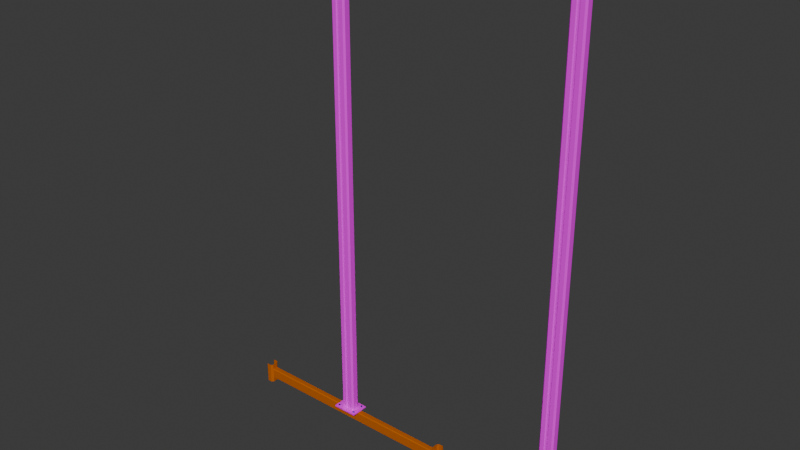 # Source: shelves.blend  (saved by Blender 5.1.30; exported with 4.5.12 LTS)
import bpy
from mathutils import Matrix  # noqa: F401  (used for matrix-valued properties, if any)

bpy.ops.wm.read_factory_settings(use_empty=True)
scene = bpy.context.scene
scene.name = 'Scene'

# ---- collections
col_post = bpy.data.collections.new('post'); scene.collection.children.link(col_post)
col_beam = bpy.data.collections.new('beam'); scene.collection.children.link(col_beam)

# ---- images (referenced by path relative to the original .blend; pixels are not part of the script)
import os
ASSET_DIR = os.environ.get("B2B_ASSET_DIR", "")  # directory of the original .blend (textures are referenced by path, not embedded)
HERE = os.path.dirname(os.path.abspath(__file__))  # packed textures are extracted next to this script under _unpacked/

def load_image(name, relpath, width, height, colorspace="sRGB"):
    """Load a texture the original file referenced (path relative to the .blend, or extracted next to this script)."""
    p = next((c for c in (os.path.join(HERE, relpath), os.path.join(ASSET_DIR, relpath)) if relpath and os.path.exists(c)), "")
    if p:
        img = bpy.data.images.load(p, check_existing=True)
        img.name = name
    else:  # same state as the original file: an image datablock whose file is absent (Cycles renders it pink)
        img = bpy.data.images.new(name, width, height)
        img.source = "FILE"
        img.filepath = "//" + (relpath or name)
    img.colorspace_settings.name = colorspace
    return img
img_shelf_post_painted_with_holes_png = load_image('shelf-post_painted_with_holes.png', 'textures/shelf-post_painted_with_holes.png', 1024, 1024, 'sRGB')
img_imphenziapixpal_emission_png = load_image('ImphenziaPixPal-Emission.png', '_unpacked/ImphenziaPixel-Emission.d2b62fc8.png', 128, 128, 'sRGB')
img_imphenziapixpal_attributes_png = load_image('ImphenziaPixPal-Attributes.png', '_unpacked/ImphenziaPixel-Attributes.21da9614.png', 128, 128, 'sRGB')
img_imphenziapixpal_basecolor_png = load_image('ImphenziaPixPal-BaseColor.png', '_unpacked/ImphenziaPixel-BaseColor.e97722d7.png', 128, 128, 'sRGB')

# ---- materials (node trees are filled in below, after node groups)
mat_post = bpy.data.materials.new('post')
mat_imphenziapixpal = bpy.data.materials.new('ImphenziaPixPal')
mat_imphenziapixpal.alpha_threshold = 0.0
mat_imphenziapixpal.use_backface_culling_lightprobe_volume = False
mat_imphenziapixpal.use_transparent_shadow = False
mat_imphenziapixpal.roughness = 0.5
mat_imphenziapixpal.line_color = (0.0, 0.0, 0.0, 1.0)

# ---- material node trees
mat_post.use_nodes = True; mat_post.node_tree.nodes.clear()
_N = mat_post.node_tree.nodes; _L = mat_post.node_tree.links
n0 = _N.new('ShaderNodeBsdfPrincipled'); n0.name = 'Principled BSDF'; n0.location = (-200, 100)
n1 = _N.new('ShaderNodeOutputMaterial'); n1.name = 'Material Output'; n1.location = (200, 100)
n2 = _N.new('ShaderNodeTexImage'); n2.name = 'Image Texture'; n2.location = (-516, 80)
n2.image = img_shelf_post_painted_with_holes_png
_L.new(n0.outputs[0], n1.inputs[0])
_L.new(n2.outputs[0], n0.inputs[0])
_L.new(n2.outputs[1], n0.inputs[4])
n1.is_active_output = True
mat_imphenziapixpal.use_nodes = True; mat_imphenziapixpal.node_tree.nodes.clear()
_N = mat_imphenziapixpal.node_tree.nodes; _L = mat_imphenziapixpal.node_tree.links
n0 = _N.new('ShaderNodeOutputMaterial'); n0.name = 'Material Output'; n0.location = (2662, 1040)
n1 = _N.new('ShaderNodeBsdfPrincipled'); n1.name = 'Principled BSDF'; n1.location = (2354, 1081)
n1.distribution = 'GGX'
n1.subsurface_method = 'RANDOM_WALK_SKIN'
n1.inputs[3].default_value = 1.45
n1.inputs[13].default_value = 0.1412
n1.inputs[28].default_value = 20.0
n2 = _N.new('ShaderNodeMath'); n2.name = 'Math'; n2.location = (698, -164)
n2.operation = 'SUBTRACT'
n2.inputs[0].default_value = 1.0
n3 = _N.new('ShaderNodeMath'); n3.name = 'Math.003'; n3.location = (406, -221)
n3.operation = 'MULTIPLY'
n4 = _N.new('ShaderNodeMath'); n4.name = 'Math.002'; n4.location = (213, -316)
n4.operation = 'DIVIDE'
n4.inputs[1].default_value = 36.0
n5 = _N.new('ShaderNodeSeparateColor'); n5.name = 'Separate Color'; n5.location = (334, -74)
n6 = _N.new('ShaderNodeMath'); n6.name = 'Math.001'; n6.location = (592, -170)
n6.operation = 'SUBTRACT'
n7 = _N.new('ShaderNodeSeparateXYZ'); n7.name = 'Separate XYZ'; n7.location = (403, -71)
n8 = _N.new('ShaderNodeCombineXYZ'); n8.name = 'Combine XYZ'; n8.location = (782, -48)
n9 = _N.new('ShaderNodeTexCoord'); n9.name = 'Texture Coordinate'; n9.location = (78, -36)
n10 = _N.new('ShaderNodeTexImage'); n10.name = 'Image Texture'; n10.location = (29, -36)
n10.image = img_imphenziapixpal_emission_png
n10.interpolation = 'Closest'
n11 = _N.new('ShaderNodeTexImage'); n11.name = 'Image Texture.003'; n11.location = (30, -36)
n11.image = img_imphenziapixpal_attributes_png
n11.interpolation = 'Closest'
n12 = _N.new('ShaderNodeTexImage'); n12.name = 'Image Texture.002'; n12.location = (29, -36)
n12.image = img_imphenziapixpal_basecolor_png
n12.interpolation = 'Closest'
n13 = _N.new('ShaderNodeValue'); n13.name = 'Value'; n13.location = (30, -388)
n13.outputs[0].default_value = 1.0
n14 = _N.new('NodeFrame'); n14.name = 'Frame'; n14.location = (970, 870)
n14.label = 'Animated Colors'
n14.width = 952
n15 = _N.new('NodeFrame'); n15.name = 'Frame.001'; n15.location = (830, 1242)
n15.label = 'Attributes'
n15.width = 868
n16 = _N.new('NodeFrame'); n16.name = 'Frame.002'; n16.location = (1984, 775)
n16.label = 'Emission'
n16.width = 299
n17 = _N.new('NodeFrame'); n17.name = 'Frame.003'; n17.location = (1985, 1383)
n17.label = 'Colors'
n17.width = 299
n2.parent = n15
n3.parent = n14
n4.parent = n14
n5.parent = n15
n6.parent = n14
n7.parent = n14
n8.parent = n14
n9.parent = n14
n10.parent = n16
n11.parent = n15
n12.parent = n17
n13.parent = n14
_L.new(n1.outputs[0], n0.inputs[0])
_L.new(n10.outputs[0], n1.inputs[27])
_L.new(n11.outputs[0], n5.inputs[0])
_L.new(n5.outputs[1], n2.inputs[1])
_L.new(n2.outputs[0], n1.inputs[2])
_L.new(n5.outputs[0], n1.inputs[1])
_L.new(n12.outputs[0], n1.inputs[0])
_L.new(n13.outputs[0], n4.inputs[0])
_L.new(n9.outputs[2], n7.inputs[0])
_L.new(n7.outputs[0], n8.inputs[0])
_L.new(n7.outputs[2], n8.inputs[2])
_L.new(n7.outputs[1], n6.inputs[0])
_L.new(n6.outputs[0], n8.inputs[1])
_L.new(n8.outputs[0], n12.inputs[0])
_L.new(n3.outputs[0], n6.inputs[1])
_L.new(n8.outputs[0], n10.inputs[0])
_L.new(n5.outputs[2], n3.inputs[0])
_L.new(n4.outputs[0], n3.inputs[1])
n0.is_active_output = True

# ---- world
world_world = bpy.data.worlds.new('World'); scene.world = world_world
world_world.use_nodes = True; world_world.node_tree.nodes.clear()
_N = world_world.node_tree.nodes; _L = world_world.node_tree.links
n0 = _N.new('ShaderNodeOutputWorld'); n0.name = 'World Output'; n0.location = (200, 100)
n1 = _N.new('ShaderNodeBackground'); n1.name = 'Background'; n1.location = (-200, 100)
n1.inputs[0].default_value = (0.05088, 0.05088, 0.05088, 1.0)
_L.new(n1.outputs[0], n0.inputs[0])
n0.is_active_output = True
world_world.color = (0.05088, 0.05088, 0.05088)
world_world.sun_shadow_jitter_overblur = 0.0

# ---- meshes
me_plane = bpy.data.meshes.new('Plane')
me_plane.from_pydata([(-0.07867, -0.06, 0.015), (-0.1, -0.03867, 0.015), (-0.02248, -0.06, 0.015), (-0.01089, -0.04822, 0.015), (-0.07867, -0.06, 6.515), (-0.1, -0.03867, 6.515), (-0.02248, -0.06, 6.515), (-0.01089, -0.04822, 6.515), (0.07867, -0.06, 0.015), (0.1, -0.03867, 0.015), (0.02248, -0.06, 0.015), (0.01089, -0.04822, 0.015), (0.07867, -0.06, 6.515), (0.1, -0.03867, 6.515), (0.02248, -0.06, 6.515), (0.01089, -0.04822, 6.515), (-0.07867, 0.06, 0.015), (-0.1, 0.03867, 0.015), (-0.07867, 0.06, 6.515), (-0.1, 0.03867, 6.515), (0.07867, 0.06, 0.015), (0.1, 0.03867, 0.015), (0.07867, 0.06, 6.515), (0.1, 0.03867, 6.515), (-0.09269, -0.03564, 0.015), (-0.07564, -0.05269, 0.015), (-0.02555, -0.05269, 0.015), (-0.01396, -0.0409, 0.015), (-0.09269, -0.03564, 6.515), (-0.07564, -0.05269, 6.515), (-0.02555, -0.05269, 6.515), (-0.01396, -0.0409, 6.515), (0.09269, -0.03564, 0.015), (0.07564, -0.05269, 0.015), (0.02555, -0.05269, 0.015), (0.01396, -0.0409, 0.015), (0.09269, -0.03564, 6.515), (0.07564, -0.05269, 6.515), (0.02555, -0.05269, 6.515), (0.01396, -0.0409, 6.515), (-0.09269, 0.03564, 0.015), (-0.07349, 0.05483, 0.015), (-0.09269, 0.03564, 6.515), (-0.07349, 0.05483, 6.515), (0.09269, 0.03564, 0.015), (0.07349, 0.05483, 0.015), (0.09269, 0.03564, 6.515), (0.07349, 0.05483, 6.515)], [], [(2, 6, 7, 3), (1, 5, 4, 0), (1, 17, 19, 5), (0, 4, 6, 2), (13, 23, 21, 9), (10, 11, 15, 14), (9, 8, 12, 13), (8, 10, 14, 12), (35, 39, 31, 27), (17, 16, 18, 19), (21, 23, 22, 20), (26, 27, 31, 30), (24, 25, 29, 28), (28, 42, 40, 24), (25, 26, 30, 29), (32, 44, 46, 36), (34, 38, 39, 35), (32, 36, 37, 33), (33, 37, 38, 34), (40, 42, 43, 41), (44, 45, 47, 46), (11, 3, 7, 15)])
_uv = me_plane.uv_layers.new(name='UVMap')
_uv.uv.foreach_set('vector', [0.05846, 0.0001116, 0.05846, 0.9999, 0.05846, 0.9999, 0.05846, 0.0001116, 0.05846, 0.0001116, 0.05846, 0.9999, 0.05846, 0.9999, 0.05846, 0.0001116, 0.05846, 0.0001116, 0.05846, 0.0001116, 0.05846, 0.9999, 0.05846, 0.9999, 0.889, -44.99, 0.889, 45.94, 0.1031, 45.94, 0.1031, -44.99, 0.05846, 0.9999, 0.05846, 0.9999, 0.05846, 0.0001116, 0.05846, 0.0001116, 0.05846, 0.0001116, 0.05846, 0.0001116, 0.05846, 0.9999, 0.05846, 0.9999, 0.05846, 0.0001116, 0.05846, 0.0001116, 0.05846, 0.9999, 0.05846, 0.9999, 0.11, -44.99, 0.8959, -44.99, 0.8959, 45.94, 0.11, 45.94, 0.05846, 0.0001116, 0.05846, 0.9999, 0.05846, 0.9999, 0.05846, 0.0001116, 0.05846, 0.0001116, 0.05846, 0.0001116, 0.05846, 0.9999, 0.05846, 0.9999, 0.05846, 0.0001116, 0.05846, 0.9999, 0.05846, 0.9999, 0.05846, 0.0001116, 0.05846, 0.0001116, 0.05846, 0.0001116, 0.05846, 0.9999, 0.05846, 0.9999, 0.05846, 0.0001116, 0.05846, 0.0001116, 0.05846, 0.9999, 0.05846, 0.9999, 0.05846, 0.9999, 0.05846, 0.9999, 0.05846, 0.0001116, 0.05846, 0.0001116, 0.1494, -44.99, 0.8501, -44.99, 0.8501, 45.94, 0.1494, 45.94, 0.05846, 0.0001116, 0.05846, 0.0001116, 0.05846, 0.9999, 0.05846, 0.9999, 0.05846, 0.0001116, 0.05846, 0.9999, 0.05846, 0.9999, 0.05846, 0.0001116, 0.05846, 0.0001116, 0.05846, 0.9999, 0.05846, 0.9999, 0.05846, 0.0001116, 0.8494, -44.99, 0.8494, 45.94, 0.1488, 45.94, 0.1488, -44.99, 0.05846, 0.0001116, 0.05846, 0.9999, 0.05846, 0.9999, 0.05846, 0.0001116, 0.05846, 0.0001116, 0.05846, 0.0001116, 0.05846, 0.9999, 0.05846, 0.9999, 0.05846, 0.0001116, 0.05846, 0.0001116, 0.05846, 0.9999, 0.05846, 0.9999])
me_plane.materials.append(mat_post)
me_plane.update()
me_plane_001 = bpy.data.meshes.new('Plane.001')
me_plane_001.from_pydata([(-0.175, -0.125, 0.0), (0.175, -0.125, 0.0), (-0.175, 0.125, 0.0), (0.175, 0.125, 0.0), (-0.175, -0.125, 0.015), (0.175, -0.125, 0.015), (-0.175, 0.125, 0.015), (0.175, 0.125, 0.015)], [], [(4, 5, 7, 6), (3, 2, 6, 7), (0, 1, 5, 4), (1, 3, 7, 5), (2, 0, 4, 6)])
_uv = me_plane_001.uv_layers.new(name='UVMap')
_uv.uv.foreach_set('vector', [0.03462, 0.1552, 0.3256, 0.1552, 0.3256, 0.8694, 0.03462, 0.8694, 0.3256, 0.4866, 0.03462, 0.4866, 0.03462, 0.5294, 0.3256, 0.5294, 0.03462, 0.4866, 0.3256, 0.4866, 0.3256, 0.5294, 0.03462, 0.5294, 0.07619, 0.4866, 0.284, 0.4866, 0.284, 0.5294, 0.07619, 0.5294, 0.284, 0.4866, 0.07619, 0.4866, 0.07619, 0.5294, 0.284, 0.5294])
me_plane_001.materials.append(mat_post)
me_plane_001.update()
me_cylinder = bpy.data.meshes.new('Cylinder')
me_cylinder.from_pydata([(-0.1311, -0.06937, 0.015), (-0.1311, -0.06937, 0.02679), (-0.1194, -0.07616, 0.015), (-0.1194, -0.07616, 0.02679), (-0.1194, -0.08974, 0.015), (-0.1194, -0.08974, 0.02679), (-0.1311, -0.09653, 0.015), (-0.1311, -0.09653, 0.02679), (-0.1429, -0.08974, 0.015), (-0.1429, -0.08974, 0.02679), (-0.1429, -0.07616, 0.015), (-0.1429, -0.07616, 0.02679)], [], [(0, 1, 3, 2), (2, 3, 5, 4), (4, 5, 7, 6), (6, 7, 9, 8), (3, 1, 11, 9, 7, 5), (8, 9, 11, 10), (10, 11, 1, 0)])
_uv = me_cylinder.uv_layers.new(name='UVMap')
_uv.uv.foreach_set('vector', [0.2941, 0.1188, 0.2941, 0.1188, 0.2941, 0.1188, 0.2941, 0.1188, 0.2941, 0.1188, 0.2941, 0.1188, 0.2941, 0.1188, 0.2941, 0.1188, 0.2941, 0.1188, 0.2941, 0.1188, 0.2941, 0.1188, 0.2941, 0.1188, 0.2941, 0.1188, 0.2941, 0.1188, 0.2941, 0.1188, 0.2941, 0.1188, 0.2941, 0.1188, 0.2941, 0.1188, 0.2941, 0.1188, 0.2941, 0.1188, 0.2941, 0.1188, 0.2941, 0.1188, 0.2941, 0.1188, 0.2941, 0.1188, 0.2941, 0.1188, 0.2941, 0.1188, 0.2941, 0.1188, 0.2941, 0.1188, 0.2941, 0.1188, 0.2941, 0.1188])
me_cylinder.materials.append(mat_imphenziapixpal)
me_cylinder.update()
me_plane_003 = bpy.data.meshes.new('Plane.003')
me_plane_003.from_pydata([(-0.07867, -0.06, 0.015), (-0.1, -0.03867, 0.015), (-0.02248, -0.06, 0.015), (-0.01089, -0.04822, 0.015), (-0.07867, -0.06, 6.515), (-0.1, -0.03867, 6.515), (-0.02248, -0.06, 6.515), (-0.01089, -0.04822, 6.515), (0.07867, -0.06, 0.015), (0.1, -0.03867, 0.015), (0.02248, -0.06, 0.015), (0.01089, -0.04822, 0.015), (0.07867, -0.06, 6.515), (0.1, -0.03867, 6.515), (0.02248, -0.06, 6.515), (0.01089, -0.04822, 6.515), (-0.07867, 0.06, 0.015), (-0.1, 0.03867, 0.015), (-0.07867, 0.06, 6.515), (-0.1, 0.03867, 6.515), (0.07867, 0.06, 0.015), (0.1, 0.03867, 0.015), (0.07867, 0.06, 6.515), (0.1, 0.03867, 6.515), (-0.09269, -0.03564, 0.015), (-0.07564, -0.05269, 0.015), (-0.02555, -0.05269, 0.015), (-0.01396, -0.0409, 0.015), (-0.09269, -0.03564, 6.515), (-0.07564, -0.05269, 6.515), (-0.02555, -0.05269, 6.515), (-0.01396, -0.0409, 6.515), (0.09269, -0.03564, 0.015), (0.07564, -0.05269, 0.015), (0.02555, -0.05269, 0.015), (0.01396, -0.0409, 0.015), (0.09269, -0.03564, 6.515), (0.07564, -0.05269, 6.515), (0.02555, -0.05269, 6.515), (0.01396, -0.0409, 6.515), (-0.09269, 0.03564, 0.015), (-0.07349, 0.05483, 0.015), (-0.09269, 0.03564, 6.515), (-0.07349, 0.05483, 6.515), (0.09269, 0.03564, 0.015), (0.07349, 0.05483, 0.015), (0.09269, 0.03564, 6.515), (0.07349, 0.05483, 6.515)], [], [(2, 6, 7, 3), (1, 5, 4, 0), (1, 17, 19, 5), (0, 4, 6, 2), (13, 23, 21, 9), (10, 11, 15, 14), (9, 8, 12, 13), (8, 10, 14, 12), (35, 39, 31, 27), (17, 16, 18, 19), (21, 23, 22, 20), (26, 27, 31, 30), (24, 25, 29, 28), (28, 42, 40, 24), (25, 26, 30, 29), (32, 44, 46, 36), (34, 38, 39, 35), (32, 36, 37, 33), (33, 37, 38, 34), (40, 42, 43, 41), (44, 45, 47, 46), (11, 3, 7, 15)])
_uv = me_plane_003.uv_layers.new(name='UVMap')
_uv.uv.foreach_set('vector', [0.05846, 0.0001116, 0.05846, 0.9999, 0.05846, 0.9999, 0.05846, 0.0001116, 0.05846, 0.0001116, 0.05846, 0.9999, 0.05846, 0.9999, 0.05846, 0.0001116, 0.05846, 0.0001116, 0.05846, 0.0001116, 0.05846, 0.9999, 0.05846, 0.9999, 0.889, -44.99, 0.889, 45.94, 0.1031, 45.94, 0.1031, -44.99, 0.05846, 0.9999, 0.05846, 0.9999, 0.05846, 0.0001116, 0.05846, 0.0001116, 0.05846, 0.0001116, 0.05846, 0.0001116, 0.05846, 0.9999, 0.05846, 0.9999, 0.05846, 0.0001116, 0.05846, 0.0001116, 0.05846, 0.9999, 0.05846, 0.9999, 0.11, -44.99, 0.8959, -44.99, 0.8959, 45.94, 0.11, 45.94, 0.05846, 0.0001116, 0.05846, 0.9999, 0.05846, 0.9999, 0.05846, 0.0001116, 0.05846, 0.0001116, 0.05846, 0.0001116, 0.05846, 0.9999, 0.05846, 0.9999, 0.05846, 0.0001116, 0.05846, 0.9999, 0.05846, 0.9999, 0.05846, 0.0001116, 0.05846, 0.0001116, 0.05846, 0.0001116, 0.05846, 0.9999, 0.05846, 0.9999, 0.05846, 0.0001116, 0.05846, 0.0001116, 0.05846, 0.9999, 0.05846, 0.9999, 0.05846, 0.9999, 0.05846, 0.9999, 0.05846, 0.0001116, 0.05846, 0.0001116, 0.1494, -44.99, 0.8501, -44.99, 0.8501, 45.94, 0.1494, 45.94, 0.05846, 0.0001116, 0.05846, 0.0001116, 0.05846, 0.9999, 0.05846, 0.9999, 0.05846, 0.0001116, 0.05846, 0.9999, 0.05846, 0.9999, 0.05846, 0.0001116, 0.05846, 0.0001116, 0.05846, 0.9999, 0.05846, 0.9999, 0.05846, 0.0001116, 0.8494, -44.99, 0.8494, 45.94, 0.1488, 45.94, 0.1488, -44.99, 0.05846, 0.0001116, 0.05846, 0.9999, 0.05846, 0.9999, 0.05846, 0.0001116, 0.05846, 0.0001116, 0.05846, 0.0001116, 0.05846, 0.9999, 0.05846, 0.9999, 0.05846, 0.0001116, 0.05846, 0.0001116, 0.05846, 0.9999, 0.05846, 0.9999])
me_plane_003.materials.append(mat_post)
me_plane_003.update()
me_plane_004 = bpy.data.meshes.new('Plane.004')
me_plane_004.from_pydata([(-0.175, -0.125, 0.0), (0.175, -0.125, 0.0), (-0.175, 0.125, 0.0), (0.175, 0.125, 0.0), (-0.175, -0.125, 0.015), (0.175, -0.125, 0.015), (-0.175, 0.125, 0.015), (0.175, 0.125, 0.015)], [], [(4, 5, 7, 6), (3, 2, 6, 7), (0, 1, 5, 4), (1, 3, 7, 5), (2, 0, 4, 6)])
_uv = me_plane_004.uv_layers.new(name='UVMap')
_uv.uv.foreach_set('vector', [0.03462, 0.1552, 0.3256, 0.1552, 0.3256, 0.8694, 0.03462, 0.8694, 0.3256, 0.4866, 0.03462, 0.4866, 0.03462, 0.5294, 0.3256, 0.5294, 0.03462, 0.4866, 0.3256, 0.4866, 0.3256, 0.5294, 0.03462, 0.5294, 0.07619, 0.4866, 0.284, 0.4866, 0.284, 0.5294, 0.07619, 0.5294, 0.284, 0.4866, 0.07619, 0.4866, 0.07619, 0.5294, 0.284, 0.5294])
me_plane_004.materials.append(mat_post)
me_plane_004.update()
me_cylinder_001 = bpy.data.meshes.new('Cylinder.001')
me_cylinder_001.from_pydata([(-0.1311, -0.06937, 0.015), (-0.1311, -0.06937, 0.02679), (-0.1194, -0.07616, 0.015), (-0.1194, -0.07616, 0.02679), (-0.1194, -0.08974, 0.015), (-0.1194, -0.08974, 0.02679), (-0.1311, -0.09653, 0.015), (-0.1311, -0.09653, 0.02679), (-0.1429, -0.08974, 0.015), (-0.1429, -0.08974, 0.02679), (-0.1429, -0.07616, 0.015), (-0.1429, -0.07616, 0.02679)], [], [(0, 1, 3, 2), (2, 3, 5, 4), (4, 5, 7, 6), (6, 7, 9, 8), (3, 1, 11, 9, 7, 5), (8, 9, 11, 10), (10, 11, 1, 0)])
_uv = me_cylinder_001.uv_layers.new(name='UVMap')
_uv.uv.foreach_set('vector', [0.2941, 0.1188, 0.2941, 0.1188, 0.2941, 0.1188, 0.2941, 0.1188, 0.2941, 0.1188, 0.2941, 0.1188, 0.2941, 0.1188, 0.2941, 0.1188, 0.2941, 0.1188, 0.2941, 0.1188, 0.2941, 0.1188, 0.2941, 0.1188, 0.2941, 0.1188, 0.2941, 0.1188, 0.2941, 0.1188, 0.2941, 0.1188, 0.2941, 0.1188, 0.2941, 0.1188, 0.2941, 0.1188, 0.2941, 0.1188, 0.2941, 0.1188, 0.2941, 0.1188, 0.2941, 0.1188, 0.2941, 0.1188, 0.2941, 0.1188, 0.2941, 0.1188, 0.2941, 0.1188, 0.2941, 0.1188, 0.2941, 0.1188, 0.2941, 0.1188])
me_cylinder_001.materials.append(mat_imphenziapixpal)
me_cylinder_001.update()
me_plane_002 = bpy.data.meshes.new('Plane.002')
me_plane_002.from_pydata([(-1.521, -0.06, -0.2196), (-1.5, -0.03867, -0.2196), (-1.578, -0.06, -0.2196), (-1.521, 0.06, -0.2196), (-1.5, 0.03867, -0.2196), (-1.578, 0.06, -0.2196), (-1.521, -0.06, 0.06958), (-1.5, -0.03867, 0.06958), (-1.578, -0.06, 0.06958), (-1.521, 0.06, 0.06958), (-1.5, 0.03867, 0.06958), (-1.578, 0.06, 0.06958), (-1.49, 0.04, -0.2196), (-1.49, 0.04, 0.06958), (-1.517, 0.07, 0.06958), (-1.517, 0.07, -0.2196), (-1.578, -0.07, -0.2196), (-1.578, -0.07, 0.06958), (-1.517, -0.07, 0.06958), (-1.517, -0.07, -0.2196), (-1.578, 0.07, 0.06958), (-1.578, 0.07, -0.2196), (-1.49, -0.04, -0.2196), (-1.49, -0.04, 0.06958), (1.521, -0.06, -0.2196), (1.5, -0.03867, -0.2196), (1.578, -0.06, -0.2196), (1.521, 0.06, -0.2196), (1.5, 0.03867, -0.2196), (1.578, 0.06, -0.2196), (1.521, -0.06, 0.06958), (1.5, -0.03867, 0.06958), (1.578, -0.06, 0.06958), (1.521, 0.06, 0.06958), (1.5, 0.03867, 0.06958), (1.578, 0.06, 0.06958), (1.49, 0.04, -0.2196), (1.49, 0.04, 0.06958), (1.517, 0.07, 0.06958), (1.517, 0.07, -0.2196), (1.578, -0.07, -0.2196), (1.578, -0.07, 0.06958), (1.517, -0.07, 0.06958), (1.517, -0.07, -0.2196), (1.578, 0.07, 0.06958), (1.578, 0.07, -0.2196), (1.49, -0.04, -0.2196), (1.49, -0.04, 0.06958), (-1.49, -0.03034, -0.15), (-1.49, -0.04, -0.1403), (-1.49, 0.04, -0.1403), (-1.49, 0.03034, -0.15), (-1.49, 0.03034, 0.0), (-1.49, 0.04, -0.009657), (-1.49, -0.04, -0.009657), (-1.49, -0.03034, 0.0), (1.49, -0.04, -0.1403), (1.49, -0.03034, -0.15), (1.49, 0.03034, -0.15), (1.49, 0.04, -0.1403), (1.49, 0.04, -0.009657), (1.49, 0.03034, 0.0), (1.49, -0.03034, 0.0), (1.49, -0.04, -0.009657)], [], [(4, 3, 9, 10), (2, 0, 6, 8), (3, 5, 11, 9), (1, 4, 10, 7), (0, 1, 7, 6), (12, 13, 14, 15), (16, 17, 18, 19), (15, 14, 20, 21), (22, 23, 13, 12), (19, 18, 23, 22), (8, 6, 18, 17), (3, 4, 12, 15), (11, 5, 21, 20), (1, 0, 19, 22), (7, 10, 13, 23), (2, 8, 17, 16), (5, 3, 15, 21), (0, 2, 16, 19), (10, 9, 14, 13), (6, 7, 23, 18), (4, 1, 22, 12), (9, 11, 20, 14), (28, 34, 33, 27), (26, 32, 30, 24), (27, 33, 35, 29), (25, 31, 34, 28), (24, 30, 31, 25), (36, 39, 38, 37), (40, 43, 42, 41), (39, 45, 44, 38), (46, 36, 37, 47), (43, 46, 47, 42), (32, 41, 42, 30), (27, 39, 36, 28), (35, 44, 45, 29), (25, 46, 43, 24), (31, 47, 37, 34), (26, 40, 41, 32), (29, 45, 39, 27), (24, 43, 40, 26), (34, 37, 38, 33), (30, 42, 47, 31), (28, 36, 46, 25), (33, 38, 44, 35), (56, 49, 48, 57), (50, 59, 58, 51), (62, 55, 54, 63), (52, 61, 60, 53), (57, 48, 51, 58), (56, 63, 54, 49), (53, 60, 59, 50), (62, 61, 52, 55)])
_uv = me_plane_002.uv_layers.new(name='UVMap')
_uv.uv.foreach_set('vector', [0.7137, 0.02443, 0.7137, 0.02443, 0.7137, 0.0298, 0.7137, 0.0298, 0.7136, 0.02443, 0.7137, 0.02443, 0.7137, 0.0298, 0.7136, 0.0298, 0.7137, 0.02443, 0.7136, 0.02443, 0.7136, 0.0298, 0.7137, 0.0298, 0.7152, 0.02443, 0.7153, 0.02443, 0.7153, 0.0298, 0.7152, 0.0298, 0.7137, 0.02443, 0.7137, 0.02443, 0.7137, 0.0298, 0.7137, 0.0298, 0.7153, 0.02443, 0.7153, 0.0298, 0.7153, 0.0298, 0.7153, 0.02443, 0.7136, 0.02443, 0.7136, 0.0298, 0.7137, 0.0298, 0.7137, 0.02443, 0.7137, 0.02443, 0.7137, 0.0298, 0.7136, 0.0298, 0.7136, 0.02443, 0.7152, 0.02443, 0.7152, 0.0298, 0.7153, 0.0298, 0.7153, 0.02443, 0.7152, 0.02443, 0.7152, 0.0298, 0.7152, 0.0298, 0.7152, 0.02443, 0.7136, 0.026, 0.7137, 0.026, 0.7137, 0.02582, 0.7136, 0.02582, 0.7137, 0.02823, 0.7137, 0.02783, 0.7137, 0.02786, 0.7137, 0.02841, 0.7153, 0.0298, 0.7153, 0.02443, 0.7153, 0.02443, 0.7153, 0.0298, 0.7137, 0.0264, 0.7137, 0.026, 0.7137, 0.02582, 0.7137, 0.02637, 0.7137, 0.0264, 0.7137, 0.02783, 0.7137, 0.02786, 0.7137, 0.02637, 0.7152, 0.02443, 0.7152, 0.0298, 0.7152, 0.0298, 0.7152, 0.02443, 0.7136, 0.02823, 0.7137, 0.02823, 0.7137, 0.02841, 0.7136, 0.02841, 0.7137, 0.026, 0.7136, 0.026, 0.7136, 0.02582, 0.7137, 0.02582, 0.7137, 0.02783, 0.7137, 0.02823, 0.7137, 0.02841, 0.7137, 0.02786, 0.7137, 0.026, 0.7137, 0.0264, 0.7137, 0.02637, 0.7137, 0.02582, 0.7137, 0.02783, 0.7137, 0.0264, 0.7137, 0.02637, 0.7137, 0.02786, 0.7137, 0.02823, 0.7136, 0.02823, 0.7136, 0.02841, 0.7137, 0.02841, 0.7153, 0.02443, 0.7153, 0.0298, 0.7153, 0.0298, 0.7153, 0.02443, 0.7169, 0.02443, 0.7169, 0.0298, 0.7168, 0.0298, 0.7168, 0.02443, 0.7168, 0.02443, 0.7168, 0.0298, 0.7169, 0.0298, 0.7169, 0.02443, 0.7152, 0.02443, 0.7152, 0.0298, 0.7153, 0.0298, 0.7153, 0.02443, 0.7152, 0.02443, 0.7152, 0.0298, 0.7152, 0.0298, 0.7152, 0.02443, 0.7153, 0.02443, 0.7153, 0.02443, 0.7153, 0.0298, 0.7153, 0.0298, 0.7169, 0.02443, 0.7168, 0.02443, 0.7168, 0.0298, 0.7169, 0.0298, 0.7168, 0.02443, 0.7169, 0.02443, 0.7169, 0.0298, 0.7168, 0.0298, 0.7152, 0.02443, 0.7153, 0.02443, 0.7153, 0.0298, 0.7152, 0.0298, 0.7152, 0.02443, 0.7152, 0.02443, 0.7152, 0.0298, 0.7152, 0.0298, 0.7169, 0.026, 0.7169, 0.02582, 0.7168, 0.02582, 0.7168, 0.026, 0.7168, 0.02823, 0.7168, 0.02841, 0.7168, 0.02786, 0.7168, 0.02783, 0.7153, 0.0298, 0.7153, 0.0298, 0.7153, 0.02443, 0.7153, 0.02443, 0.7168, 0.0264, 0.7168, 0.02637, 0.7168, 0.02582, 0.7168, 0.026, 0.7168, 0.0264, 0.7168, 0.02637, 0.7168, 0.02786, 0.7168, 0.02783, 0.7152, 0.02443, 0.7152, 0.02443, 0.7152, 0.0298, 0.7152, 0.0298, 0.7169, 0.02823, 0.7169, 0.02841, 0.7168, 0.02841, 0.7168, 0.02823, 0.7168, 0.026, 0.7168, 0.02582, 0.7169, 0.02582, 0.7169, 0.026, 0.7168, 0.02783, 0.7168, 0.02786, 0.7168, 0.02841, 0.7168, 0.02823, 0.7168, 0.026, 0.7168, 0.02582, 0.7168, 0.02637, 0.7168, 0.0264, 0.7168, 0.02783, 0.7168, 0.02786, 0.7168, 0.02637, 0.7168, 0.0264, 0.7168, 0.02823, 0.7168, 0.02841, 0.7169, 0.02841, 0.7169, 0.02823, 0.7168, 0.02637, 0.7137, 0.02637, 0.7137, 0.02655, 0.7168, 0.02655, 0.7137, 0.02786, 0.7168, 0.02786, 0.7168, 0.02768, 0.7137, 0.02768, 0.7168, 0.02655, 0.7137, 0.02655, 0.7137, 0.02637, 0.7168, 0.02637, 0.7137, 0.02768, 0.7168, 0.02768, 0.7168, 0.02786, 0.7137, 0.02786, 0.7168, 0.02655, 0.7137, 0.02655, 0.7137, 0.02768, 0.7168, 0.02768, 0.7168, 0.0259, 0.7168, 0.02833, 0.7137, 0.02833, 0.7137, 0.0259, 0.7137, 0.02833, 0.7168, 0.02833, 0.7168, 0.0259, 0.7137, 0.0259, 0.7168, 0.02655, 0.7168, 0.02768, 0.7137, 0.02768, 0.7137, 0.02655])
me_plane_002.materials.append(mat_imphenziapixpal)
me_plane_002.update()

# ---- objects
ob_post = bpy.data.objects.new('post', me_plane)
ob_plate = bpy.data.objects.new('plate', me_plane_001)
ob_bolts = bpy.data.objects.new('bolts', me_cylinder)
ob_post_other = bpy.data.objects.new('post_other', me_plane_003)
ob_plate_001 = bpy.data.objects.new('plate.001', me_plane_004)
ob_bolts_001 = bpy.data.objects.new('bolts.001', me_cylinder_001)
ob_beam = bpy.data.objects.new('beam', me_plane_002)

# ---- transforms, parenting, visibility, modifiers, constraints
ob_post.location = (0.0, 0.0, 0.0)
ob_plate.location = (0.0, 0.0, 0.0)
ob_bolts.location = (0.0, 0.0, 0.0)
_m = ob_bolts.modifiers.new('Mirror', 'MIRROR')
_m.use_axis = (True, True, False)
ob_post_other.location = (3.2, 0.0, 0.0)
ob_plate_001.location = (3.2, 0.0, 0.0)
ob_bolts_001.location = (3.2, 0.0, 0.0)
_m = ob_bolts_001.modifiers.new('Mirror', 'MIRROR')
_m.use_axis = (True, True, False)
ob_beam.location = (0.0, 0.0, 0.0)

# ---- collection membership
col_post.objects.link(ob_post)
col_post.objects.link(ob_plate)
col_post.objects.link(ob_bolts)
col_post.objects.link(ob_post_other)
col_post.objects.link(ob_plate_001)
col_post.objects.link(ob_bolts_001)
col_beam.objects.link(ob_beam)

# ---- scene / render settings (as saved in the file)
scene.frame_start = 1; scene.frame_end = 250; scene.frame_set(1)
scene.render.engine = 'BLENDER_EEVEE_NEXT'
scene.render.bake_bias = 0.0
scene.render.bake_samples = 0
scene.cycles.sampling_pattern = 'TABULATED_SOBOL'
scene.eevee.use_volume_custom_range = False
bpy.context.view_layer.update()

# ---- added for rendering (the .blend has no active camera and no usable light): camera, sun
cam_auto = bpy.data.cameras.new('AutoCamera')
cam_auto.lens = 50.0
cam_auto.sensor_width = 36.0
cam_auto.clip_end = 1000.0
ob_auto_camera = bpy.data.objects.new('AutoCamera', cam_auto)
scene.collection.objects.link(ob_auto_camera)
ob_auto_camera.location = (8.63665, -9.2855, 9.33804)
ob_auto_camera.rotation_euler = (1.09748, -7.21219e-08, 0.694738)
scene.camera = ob_auto_camera
light_auto_sun = bpy.data.lights.new('AutoSun', 'SUN')
light_auto_sun.energy = 3.0
light_auto_sun.angle = 0.0523599
ob_auto_sun = bpy.data.objects.new('AutoSun', light_auto_sun)
scene.collection.objects.link(ob_auto_sun)
ob_auto_sun.rotation_euler = (0.872665, 0.174533, 0.523599)
bpy.context.view_layer.update()
